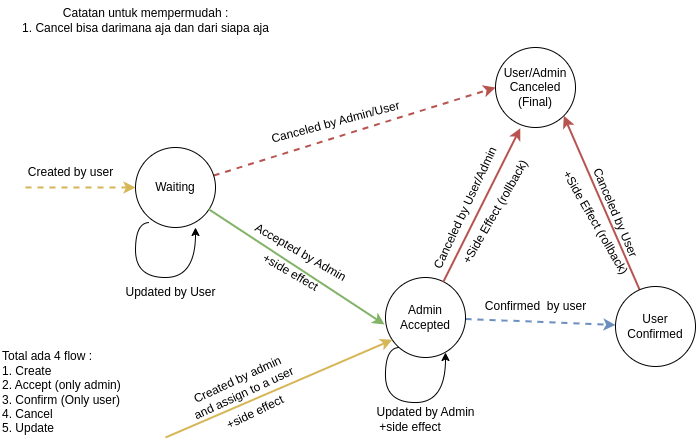

The diagram above was exported from draw.io. Its source (the exported page's mxGraphModel, read from the mxfile embedded in the PNG):
<mxGraphModel dx="989" dy="578" grid="1" gridSize="10" guides="1" tooltips="1" connect="1" arrows="1" fold="1" page="1" pageScale="1" pageWidth="850" pageHeight="1100" math="0" shadow="0">
  <root>
    <mxCell id="0" />
    <mxCell id="1" parent="0" />
    <mxCell id="FPhQzKMVhtxGRzroJTQl-5" style="rounded=0;orthogonalLoop=1;jettySize=auto;html=1;entryX=0;entryY=0.5;entryDx=0;entryDy=0;fillColor=#f8cecc;strokeColor=#b85450;strokeWidth=2;dashed=1;" edge="1" parent="1" source="FPhQzKMVhtxGRzroJTQl-1" target="FPhQzKMVhtxGRzroJTQl-15">
      <mxGeometry relative="1" as="geometry">
        <mxPoint x="485.37145932347266" y="350.0215926093374" as="targetPoint" />
      </mxGeometry>
    </mxCell>
    <mxCell id="FPhQzKMVhtxGRzroJTQl-1" value="Waiting" style="ellipse;whiteSpace=wrap;html=1;aspect=fixed;" vertex="1" parent="1">
      <mxGeometry x="290" y="400" width="80" height="80" as="geometry" />
    </mxCell>
    <mxCell id="FPhQzKMVhtxGRzroJTQl-2" value="" style="endArrow=classic;html=1;rounded=0;entryX=0;entryY=0.5;entryDx=0;entryDy=0;dashed=1;fillColor=#fff2cc;strokeColor=#d6b656;strokeWidth=2;" edge="1" parent="1" target="FPhQzKMVhtxGRzroJTQl-1">
      <mxGeometry width="50" height="50" relative="1" as="geometry">
        <mxPoint x="180" y="440" as="sourcePoint" />
        <mxPoint x="230" y="390" as="targetPoint" />
      </mxGeometry>
    </mxCell>
    <mxCell id="FPhQzKMVhtxGRzroJTQl-3" value="Created by user" style="text;html=1;align=center;verticalAlign=middle;resizable=0;points=[];autosize=1;strokeColor=none;fillColor=none;dashed=1;" vertex="1" parent="1">
      <mxGeometry x="170" y="410" width="110" height="30" as="geometry" />
    </mxCell>
    <mxCell id="FPhQzKMVhtxGRzroJTQl-6" value="Canceled by Admin/User" style="text;html=1;align=center;verticalAlign=middle;resizable=0;points=[];autosize=1;strokeColor=none;fillColor=none;rotation=-15;" vertex="1" parent="1">
      <mxGeometry x="410" y="360" width="160" height="30" as="geometry" />
    </mxCell>
    <mxCell id="FPhQzKMVhtxGRzroJTQl-7" value="" style="endArrow=classic;html=1;rounded=0;entryX=0.75;entryY=1;entryDx=0;entryDy=0;entryPerimeter=0;edgeStyle=orthogonalEdgeStyle;curved=1;exitX=0.175;exitY=0.938;exitDx=0;exitDy=0;exitPerimeter=0;" edge="1" parent="1" source="FPhQzKMVhtxGRzroJTQl-1" target="FPhQzKMVhtxGRzroJTQl-1">
      <mxGeometry width="50" height="50" relative="1" as="geometry">
        <mxPoint x="290" y="460" as="sourcePoint" />
        <mxPoint x="310" y="570" as="targetPoint" />
        <Array as="points">
          <mxPoint x="290" y="475" />
          <mxPoint x="290" y="530" />
          <mxPoint x="350" y="530" />
        </Array>
      </mxGeometry>
    </mxCell>
    <mxCell id="FPhQzKMVhtxGRzroJTQl-8" value="Updated by Admin" style="text;html=1;align=center;verticalAlign=middle;resizable=0;points=[];autosize=1;strokeColor=none;fillColor=none;" vertex="1" parent="1">
      <mxGeometry x="520" y="650" width="120" height="30" as="geometry" />
    </mxCell>
    <mxCell id="FPhQzKMVhtxGRzroJTQl-20" style="rounded=0;orthogonalLoop=1;jettySize=auto;html=1;fillColor=#dae8fc;strokeColor=#6c8ebf;strokeWidth=2;dashed=1;" edge="1" parent="1" source="FPhQzKMVhtxGRzroJTQl-9" target="FPhQzKMVhtxGRzroJTQl-19">
      <mxGeometry relative="1" as="geometry" />
    </mxCell>
    <mxCell id="FPhQzKMVhtxGRzroJTQl-9" value="Admin&lt;br&gt;Accepted" style="ellipse;whiteSpace=wrap;html=1;aspect=fixed;" vertex="1" parent="1">
      <mxGeometry x="540" y="530" width="80" height="80" as="geometry" />
    </mxCell>
    <mxCell id="FPhQzKMVhtxGRzroJTQl-10" style="rounded=0;orthogonalLoop=1;jettySize=auto;html=1;entryX=-0.012;entryY=0.588;entryDx=0;entryDy=0;entryPerimeter=0;fillColor=#d5e8d4;strokeColor=#82b366;strokeWidth=2;" edge="1" parent="1" source="FPhQzKMVhtxGRzroJTQl-1" target="FPhQzKMVhtxGRzroJTQl-9">
      <mxGeometry relative="1" as="geometry" />
    </mxCell>
    <mxCell id="FPhQzKMVhtxGRzroJTQl-12" value="Accepted by Admin" style="text;html=1;align=center;verticalAlign=middle;resizable=0;points=[];autosize=1;strokeColor=none;fillColor=none;rotation=30;" vertex="1" parent="1">
      <mxGeometry x="390" y="490" width="130" height="30" as="geometry" />
    </mxCell>
    <mxCell id="FPhQzKMVhtxGRzroJTQl-13" value="+side effect" style="text;html=1;strokeColor=none;fillColor=none;align=center;verticalAlign=middle;whiteSpace=wrap;rounded=0;rotation=-26;" vertex="1" parent="1">
      <mxGeometry x="370" y="650" width="80" height="30" as="geometry" />
    </mxCell>
    <mxCell id="FPhQzKMVhtxGRzroJTQl-15" value="User/Admin Canceled&lt;br&gt;(Final)" style="ellipse;whiteSpace=wrap;html=1;aspect=fixed;" vertex="1" parent="1">
      <mxGeometry x="650" y="300" width="80" height="80" as="geometry" />
    </mxCell>
    <mxCell id="FPhQzKMVhtxGRzroJTQl-16" style="rounded=0;orthogonalLoop=1;jettySize=auto;html=1;entryX=0.31;entryY=1.008;entryDx=0;entryDy=0;entryPerimeter=0;fillColor=#f8cecc;strokeColor=#b85450;strokeWidth=2;" edge="1" parent="1" source="FPhQzKMVhtxGRzroJTQl-9" target="FPhQzKMVhtxGRzroJTQl-15">
      <mxGeometry relative="1" as="geometry" />
    </mxCell>
    <mxCell id="FPhQzKMVhtxGRzroJTQl-34" style="rounded=0;orthogonalLoop=1;jettySize=auto;html=1;entryX=1;entryY=1;entryDx=0;entryDy=0;strokeWidth=2;fillColor=#f8cecc;strokeColor=#b85450;" edge="1" parent="1" source="FPhQzKMVhtxGRzroJTQl-19" target="FPhQzKMVhtxGRzroJTQl-15">
      <mxGeometry relative="1" as="geometry">
        <mxPoint x="720" y="370" as="targetPoint" />
      </mxGeometry>
    </mxCell>
    <mxCell id="FPhQzKMVhtxGRzroJTQl-19" value="User Confirmed" style="ellipse;whiteSpace=wrap;html=1;aspect=fixed;" vertex="1" parent="1">
      <mxGeometry x="770" y="539" width="80" height="80" as="geometry" />
    </mxCell>
    <mxCell id="FPhQzKMVhtxGRzroJTQl-25" value="" style="endArrow=classic;html=1;rounded=0;entryX=0.75;entryY=1;entryDx=0;entryDy=0;entryPerimeter=0;edgeStyle=orthogonalEdgeStyle;curved=1;exitX=0.175;exitY=0.938;exitDx=0;exitDy=0;exitPerimeter=0;" edge="1" parent="1">
      <mxGeometry width="50" height="50" relative="1" as="geometry">
        <mxPoint x="554" y="600" as="sourcePoint" />
        <mxPoint x="600" y="605" as="targetPoint" />
        <Array as="points">
          <mxPoint x="540" y="600" />
          <mxPoint x="540" y="655" />
          <mxPoint x="600" y="655" />
        </Array>
      </mxGeometry>
    </mxCell>
    <mxCell id="FPhQzKMVhtxGRzroJTQl-26" value="+side effect" style="text;html=1;strokeColor=none;fillColor=none;align=center;verticalAlign=middle;whiteSpace=wrap;rounded=0;rotation=0;" vertex="1" parent="1">
      <mxGeometry x="525" y="665" width="80" height="30" as="geometry" />
    </mxCell>
    <mxCell id="FPhQzKMVhtxGRzroJTQl-29" value="Updated by User" style="text;html=1;align=center;verticalAlign=middle;resizable=0;points=[];autosize=1;strokeColor=none;fillColor=none;" vertex="1" parent="1">
      <mxGeometry x="270" y="530" width="110" height="30" as="geometry" />
    </mxCell>
    <mxCell id="FPhQzKMVhtxGRzroJTQl-32" value="" style="endArrow=classic;html=1;rounded=0;entryX=0.086;entryY=0.779;entryDx=0;entryDy=0;entryPerimeter=0;fillColor=#fff2cc;strokeColor=#d6b656;strokeWidth=2;" edge="1" parent="1" target="FPhQzKMVhtxGRzroJTQl-9">
      <mxGeometry width="50" height="50" relative="1" as="geometry">
        <mxPoint x="320" y="690" as="sourcePoint" />
        <mxPoint x="520" y="654" as="targetPoint" />
      </mxGeometry>
    </mxCell>
    <mxCell id="FPhQzKMVhtxGRzroJTQl-33" value="Created by admin&lt;br&gt;and assign to a user" style="text;html=1;align=center;verticalAlign=middle;resizable=0;points=[];autosize=1;strokeColor=none;fillColor=none;rotation=-25;" vertex="1" parent="1">
      <mxGeometry x="330" y="619" width="130" height="40" as="geometry" />
    </mxCell>
    <mxCell id="FPhQzKMVhtxGRzroJTQl-36" value="+side effect" style="text;html=1;align=center;verticalAlign=middle;resizable=0;points=[];autosize=1;strokeColor=none;fillColor=none;rotation=30;" vertex="1" parent="1">
      <mxGeometry x="400" y="510" width="90" height="30" as="geometry" />
    </mxCell>
    <mxCell id="FPhQzKMVhtxGRzroJTQl-37" value="Confirmed&amp;nbsp; by user" style="text;html=1;align=center;verticalAlign=middle;resizable=0;points=[];autosize=1;strokeColor=none;fillColor=none;rotation=0;" vertex="1" parent="1">
      <mxGeometry x="630" y="544" width="120" height="30" as="geometry" />
    </mxCell>
    <mxCell id="FPhQzKMVhtxGRzroJTQl-38" value="+Side Effect (rollback)" style="text;html=1;align=center;verticalAlign=middle;resizable=0;points=[];autosize=1;strokeColor=none;fillColor=none;rotation=-60;" vertex="1" parent="1">
      <mxGeometry x="580" y="450" width="140" height="30" as="geometry" />
    </mxCell>
    <mxCell id="FPhQzKMVhtxGRzroJTQl-39" value="Canceled by User/Admin" style="text;html=1;align=center;verticalAlign=middle;resizable=0;points=[];autosize=1;strokeColor=none;fillColor=none;rotation=-65;" vertex="1" parent="1">
      <mxGeometry x="540" y="446" width="160" height="30" as="geometry" />
    </mxCell>
    <mxCell id="FPhQzKMVhtxGRzroJTQl-40" value="+Side Effect&amp;nbsp;(rollback)" style="text;html=1;align=center;verticalAlign=middle;resizable=0;points=[];autosize=1;strokeColor=none;fillColor=none;rotation=60;" vertex="1" parent="1">
      <mxGeometry x="680" y="460" width="140" height="30" as="geometry" />
    </mxCell>
    <mxCell id="FPhQzKMVhtxGRzroJTQl-42" value="Canceled by User" style="text;html=1;align=center;verticalAlign=middle;resizable=0;points=[];autosize=1;strokeColor=none;fillColor=none;rotation=67;" vertex="1" parent="1">
      <mxGeometry x="710" y="450" width="120" height="30" as="geometry" />
    </mxCell>
    <mxCell id="FPhQzKMVhtxGRzroJTQl-44" value="Catatan untuk mempermudah :&lt;br&gt;1. Cancel bisa darimana aja dan dari siapa aja&lt;br&gt;" style="text;html=1;align=center;verticalAlign=middle;resizable=0;points=[];autosize=1;strokeColor=none;fillColor=none;" vertex="1" parent="1">
      <mxGeometry x="165" y="253" width="270" height="40" as="geometry" />
    </mxCell>
    <mxCell id="FPhQzKMVhtxGRzroJTQl-45" value="Total ada 4 flow :&lt;br&gt;1. Create&lt;br&gt;2. Accept (only admin)&lt;br&gt;3. Confirm (Only user)&lt;br&gt;4. Cancel&lt;br&gt;5. Update" style="text;html=1;align=left;verticalAlign=middle;resizable=0;points=[];autosize=1;strokeColor=none;fillColor=none;" vertex="1" parent="1">
      <mxGeometry x="155" y="595" width="140" height="100" as="geometry" />
    </mxCell>
  </root>
</mxGraphModel>